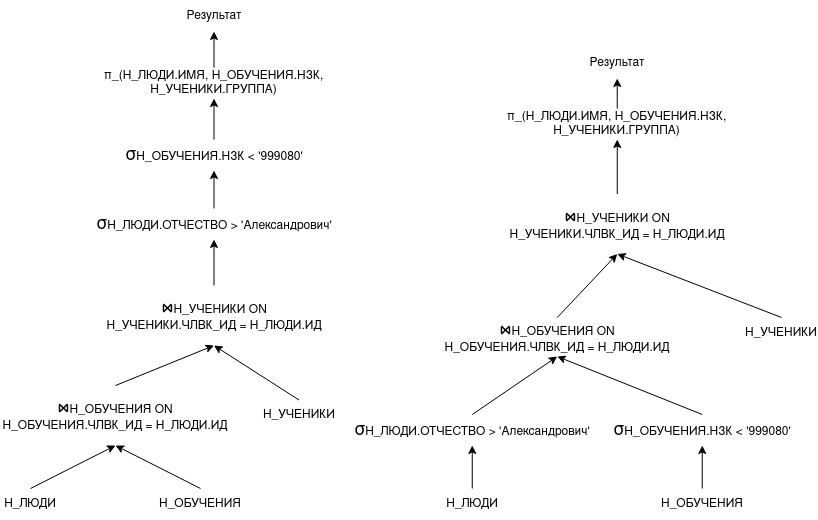

The diagram above was exported from draw.io. Its source (the exported page's mxGraphModel, read from the mxfile embedded in the PNG):
<mxGraphModel dx="1317" dy="583" grid="1" gridSize="10" guides="1" tooltips="1" connect="1" arrows="1" fold="1" page="1" pageScale="1" pageWidth="850" pageHeight="1100" math="0" shadow="0">
  <root>
    <mxCell id="0" />
    <mxCell id="1" parent="0" />
    <mxCell id="m6OPP8jlobxMI2y-k1QJ-1" value="Н_ЛЮДИ" style="text;html=1;strokeColor=none;fillColor=none;align=center;verticalAlign=middle;whiteSpace=wrap;rounded=0;" parent="1" vertex="1">
      <mxGeometry x="9" y="501" width="60" height="31" as="geometry" />
    </mxCell>
    <mxCell id="m6OPP8jlobxMI2y-k1QJ-2" value="Н_ОБУЧЕНИЯ" style="text;html=1;strokeColor=none;fillColor=none;align=center;verticalAlign=middle;whiteSpace=wrap;rounded=0;" parent="1" vertex="1">
      <mxGeometry x="179" y="501" width="60" height="31" as="geometry" />
    </mxCell>
    <mxCell id="m6OPP8jlobxMI2y-k1QJ-4" value="" style="endArrow=classic;html=1;rounded=0;exitX=0.5;exitY=0;exitDx=0;exitDy=0;entryX=0.5;entryY=1;entryDx=0;entryDy=0;" parent="1" source="m6OPP8jlobxMI2y-k1QJ-1" target="m6OPP8jlobxMI2y-k1QJ-7" edge="1">
      <mxGeometry width="50" height="50" relative="1" as="geometry">
        <mxPoint x="239" y="401" as="sourcePoint" />
        <mxPoint x="127" y="462.0000000000001" as="targetPoint" />
      </mxGeometry>
    </mxCell>
    <mxCell id="m6OPP8jlobxMI2y-k1QJ-6" value="" style="endArrow=classic;html=1;rounded=0;exitX=0.5;exitY=0;exitDx=0;exitDy=0;entryX=0.5;entryY=1;entryDx=0;entryDy=0;" parent="1" source="m6OPP8jlobxMI2y-k1QJ-2" target="m6OPP8jlobxMI2y-k1QJ-7" edge="1">
      <mxGeometry width="50" height="50" relative="1" as="geometry">
        <mxPoint x="189" y="401" as="sourcePoint" />
        <mxPoint x="127" y="462.0000000000001" as="targetPoint" />
      </mxGeometry>
    </mxCell>
    <mxCell id="m6OPP8jlobxMI2y-k1QJ-7" value="&lt;font style=&quot;font-size: 18px;&quot;&gt;⋈&lt;/font&gt;Н_ОБУЧЕНИЯ ON Н_ОБУЧЕНИЯ.ЧЛВК_ИД = Н_ЛЮДИ.ИД" style="text;html=1;strokeColor=none;fillColor=none;align=center;verticalAlign=middle;whiteSpace=wrap;rounded=0;" parent="1" vertex="1">
      <mxGeometry x="9" y="398" width="230" height="60" as="geometry" />
    </mxCell>
    <mxCell id="m6OPP8jlobxMI2y-k1QJ-9" value="&lt;font style=&quot;font-size: 18px;&quot;&gt;σ&lt;/font&gt;Н_ЛЮДИ.ОТЧЕСТВО &amp;gt; 'Александрович'" style="text;html=1;strokeColor=none;fillColor=none;align=center;verticalAlign=middle;whiteSpace=wrap;rounded=0;" parent="1" vertex="1">
      <mxGeometry x="101.75" y="221" width="241.5" height="31" as="geometry" />
    </mxCell>
    <mxCell id="m6OPP8jlobxMI2y-k1QJ-10" value="&lt;font style=&quot;font-size: 18px;&quot;&gt;σ&lt;/font&gt;Н_ОБУЧЕНИЯ.НЗК &amp;lt; '999080'" style="text;html=1;strokeColor=none;fillColor=none;align=center;verticalAlign=middle;whiteSpace=wrap;rounded=0;" parent="1" vertex="1">
      <mxGeometry x="131.75" y="152" width="181.5" height="31" as="geometry" />
    </mxCell>
    <mxCell id="m6OPP8jlobxMI2y-k1QJ-11" value="" style="endArrow=classic;html=1;rounded=0;entryX=0.5;entryY=1;entryDx=0;entryDy=0;exitX=0.5;exitY=0;exitDx=0;exitDy=0;" parent="1" source="m6OPP8jlobxMI2y-k1QJ-7" target="m6OPP8jlobxMI2y-k1QJ-37" edge="1">
      <mxGeometry width="50" height="50" relative="1" as="geometry">
        <mxPoint x="99" y="378" as="sourcePoint" />
        <mxPoint x="229" y="322.0000000000001" as="targetPoint" />
      </mxGeometry>
    </mxCell>
    <mxCell id="m6OPP8jlobxMI2y-k1QJ-12" value="" style="endArrow=classic;html=1;rounded=0;exitX=0.5;exitY=0;exitDx=0;exitDy=0;entryX=0.5;entryY=1;entryDx=0;entryDy=0;" parent="1" source="m6OPP8jlobxMI2y-k1QJ-37" target="m6OPP8jlobxMI2y-k1QJ-9" edge="1">
      <mxGeometry width="50" height="50" relative="1" as="geometry">
        <mxPoint x="229" y="291" as="sourcePoint" />
        <mxPoint x="164" y="331" as="targetPoint" />
      </mxGeometry>
    </mxCell>
    <mxCell id="m6OPP8jlobxMI2y-k1QJ-13" value="" style="endArrow=classic;html=1;rounded=0;exitX=0.5;exitY=0;exitDx=0;exitDy=0;entryX=0.5;entryY=1;entryDx=0;entryDy=0;" parent="1" source="m6OPP8jlobxMI2y-k1QJ-9" target="m6OPP8jlobxMI2y-k1QJ-10" edge="1">
      <mxGeometry width="50" height="50" relative="1" as="geometry">
        <mxPoint x="164" y="301" as="sourcePoint" />
        <mxPoint x="164" y="261" as="targetPoint" />
      </mxGeometry>
    </mxCell>
    <mxCell id="m6OPP8jlobxMI2y-k1QJ-14" value="Результат" style="text;html=1;strokeColor=none;fillColor=none;align=center;verticalAlign=middle;whiteSpace=wrap;rounded=0;" parent="1" vertex="1">
      <mxGeometry x="192.5" y="13" width="60" height="31" as="geometry" />
    </mxCell>
    <mxCell id="m6OPP8jlobxMI2y-k1QJ-15" value="" style="endArrow=classic;html=1;rounded=0;exitX=0.5;exitY=0;exitDx=0;exitDy=0;entryX=0.5;entryY=1;entryDx=0;entryDy=0;" parent="1" source="m6OPP8jlobxMI2y-k1QJ-10" target="lh5B-mBKNamE_A2fynEn-2" edge="1">
      <mxGeometry width="50" height="50" relative="1" as="geometry">
        <mxPoint x="154" y="152" as="sourcePoint" />
        <mxPoint x="222.5" y="114" as="targetPoint" />
      </mxGeometry>
    </mxCell>
    <mxCell id="m6OPP8jlobxMI2y-k1QJ-35" value="Н_УЧЕНИКИ" style="text;html=1;strokeColor=none;fillColor=none;align=center;verticalAlign=middle;whiteSpace=wrap;rounded=0;" parent="1" vertex="1">
      <mxGeometry x="277.5" y="412.5" width="60" height="31" as="geometry" />
    </mxCell>
    <mxCell id="m6OPP8jlobxMI2y-k1QJ-37" value="&lt;font style=&quot;font-size: 18px;&quot;&gt;⋈&lt;/font&gt;Н_УЧЕНИКИ ON &lt;font style=&quot;font-size: 18px;&quot;&gt;&lt;/font&gt;Н_УЧЕНИКИ.ЧЛВК_ИД = Н_ЛЮДИ.ИД" style="text;html=1;strokeColor=none;fillColor=none;align=center;verticalAlign=middle;whiteSpace=wrap;rounded=0;" parent="1" vertex="1">
      <mxGeometry x="107.5" y="298" width="230" height="60" as="geometry" />
    </mxCell>
    <mxCell id="m6OPP8jlobxMI2y-k1QJ-38" value="" style="endArrow=classic;html=1;rounded=0;entryX=0.5;entryY=1;entryDx=0;entryDy=0;exitX=0.5;exitY=0;exitDx=0;exitDy=0;" parent="1" source="m6OPP8jlobxMI2y-k1QJ-35" target="m6OPP8jlobxMI2y-k1QJ-37" edge="1">
      <mxGeometry width="50" height="50" relative="1" as="geometry">
        <mxPoint x="329" y="468" as="sourcePoint" />
        <mxPoint x="619" y="408" as="targetPoint" />
      </mxGeometry>
    </mxCell>
    <mxCell id="m6OPP8jlobxMI2y-k1QJ-39" value="Н_ЛЮДИ" style="text;html=1;strokeColor=none;fillColor=none;align=center;verticalAlign=middle;whiteSpace=wrap;rounded=0;" parent="1" vertex="1">
      <mxGeometry x="450.75" y="501" width="60" height="31" as="geometry" />
    </mxCell>
    <mxCell id="m6OPP8jlobxMI2y-k1QJ-40" value="Н_ОБУЧЕНИЯ" style="text;html=1;strokeColor=none;fillColor=none;align=center;verticalAlign=middle;whiteSpace=wrap;rounded=0;" parent="1" vertex="1">
      <mxGeometry x="680.75" y="501" width="60" height="31" as="geometry" />
    </mxCell>
    <mxCell id="m6OPP8jlobxMI2y-k1QJ-41" value="" style="endArrow=classic;html=1;rounded=0;exitX=0.5;exitY=0;exitDx=0;exitDy=0;entryX=0.5;entryY=1;entryDx=0;entryDy=0;" parent="1" source="m6OPP8jlobxMI2y-k1QJ-39" target="m6OPP8jlobxMI2y-k1QJ-44" edge="1">
      <mxGeometry width="50" height="50" relative="1" as="geometry">
        <mxPoint x="590" y="401" as="sourcePoint" />
        <mxPoint x="420" y="400" as="targetPoint" />
      </mxGeometry>
    </mxCell>
    <mxCell id="m6OPP8jlobxMI2y-k1QJ-42" value="" style="endArrow=classic;html=1;rounded=0;exitX=0.5;exitY=0;exitDx=0;exitDy=0;entryX=0.5;entryY=1;entryDx=0;entryDy=0;" parent="1" source="m6OPP8jlobxMI2y-k1QJ-40" target="m6OPP8jlobxMI2y-k1QJ-45" edge="1">
      <mxGeometry width="50" height="50" relative="1" as="geometry">
        <mxPoint x="540" y="401" as="sourcePoint" />
        <mxPoint x="650" y="410" as="targetPoint" />
      </mxGeometry>
    </mxCell>
    <mxCell id="m6OPP8jlobxMI2y-k1QJ-43" value="&lt;font style=&quot;font-size: 18px;&quot;&gt;⋈&lt;/font&gt;Н_ОБУЧЕНИЯ ON Н_ОБУЧЕНИЯ.ЧЛВК_ИД = Н_ЛЮДИ.ИД" style="text;html=1;strokeColor=none;fillColor=none;align=center;verticalAlign=middle;whiteSpace=wrap;rounded=0;" parent="1" vertex="1">
      <mxGeometry x="450.75" y="330" width="230" height="39" as="geometry" />
    </mxCell>
    <mxCell id="m6OPP8jlobxMI2y-k1QJ-44" value="&lt;font style=&quot;font-size: 18px;&quot;&gt;σ&lt;/font&gt;Н_ЛЮДИ.ОТЧЕСТВО &amp;gt; 'Александрович'" style="text;html=1;strokeColor=none;fillColor=none;align=center;verticalAlign=middle;whiteSpace=wrap;rounded=0;" parent="1" vertex="1">
      <mxGeometry x="360" y="427" width="241.5" height="31" as="geometry" />
    </mxCell>
    <mxCell id="m6OPP8jlobxMI2y-k1QJ-45" value="&lt;font style=&quot;font-size: 18px;&quot;&gt;σ&lt;/font&gt;Н_ОБУЧЕНИЯ.НЗК &amp;lt; '999080'" style="text;html=1;strokeColor=none;fillColor=none;align=center;verticalAlign=middle;whiteSpace=wrap;rounded=0;" parent="1" vertex="1">
      <mxGeometry x="620" y="427" width="181.5" height="31" as="geometry" />
    </mxCell>
    <mxCell id="m6OPP8jlobxMI2y-k1QJ-46" value="" style="endArrow=classic;html=1;rounded=0;entryX=0.5;entryY=1;entryDx=0;entryDy=0;exitX=0.5;exitY=0;exitDx=0;exitDy=0;" parent="1" source="m6OPP8jlobxMI2y-k1QJ-43" target="m6OPP8jlobxMI2y-k1QJ-52" edge="1">
      <mxGeometry width="50" height="50" relative="1" as="geometry">
        <mxPoint x="450" y="378" as="sourcePoint" />
        <mxPoint x="580" y="322.0000000000001" as="targetPoint" />
      </mxGeometry>
    </mxCell>
    <mxCell id="m6OPP8jlobxMI2y-k1QJ-49" value="Результат" style="text;html=1;strokeColor=none;fillColor=none;align=center;verticalAlign=middle;whiteSpace=wrap;rounded=0;" parent="1" vertex="1">
      <mxGeometry x="595.75" y="60" width="60" height="31" as="geometry" />
    </mxCell>
    <mxCell id="m6OPP8jlobxMI2y-k1QJ-51" value="Н_УЧЕНИКИ" style="text;html=1;strokeColor=none;fillColor=none;align=center;verticalAlign=middle;whiteSpace=wrap;rounded=0;" parent="1" vertex="1">
      <mxGeometry x="760" y="330" width="60" height="31" as="geometry" />
    </mxCell>
    <mxCell id="m6OPP8jlobxMI2y-k1QJ-52" value="&lt;font style=&quot;font-size: 18px;&quot;&gt;⋈&lt;/font&gt;Н_УЧЕНИКИ ON &lt;font style=&quot;font-size: 18px;&quot;&gt;&lt;/font&gt;Н_УЧЕНИКИ.ЧЛВК_ИД = Н_ЛЮДИ.ИД" style="text;html=1;strokeColor=none;fillColor=none;align=center;verticalAlign=middle;whiteSpace=wrap;rounded=0;" parent="1" vertex="1">
      <mxGeometry x="510.75" y="206.5" width="230" height="60" as="geometry" />
    </mxCell>
    <mxCell id="m6OPP8jlobxMI2y-k1QJ-53" value="" style="endArrow=classic;html=1;rounded=0;entryX=0.5;entryY=1;entryDx=0;entryDy=0;exitX=0.5;exitY=0;exitDx=0;exitDy=0;" parent="1" source="m6OPP8jlobxMI2y-k1QJ-51" target="m6OPP8jlobxMI2y-k1QJ-52" edge="1">
      <mxGeometry width="50" height="50" relative="1" as="geometry">
        <mxPoint x="680" y="468" as="sourcePoint" />
        <mxPoint x="970" y="408" as="targetPoint" />
      </mxGeometry>
    </mxCell>
    <mxCell id="m6OPP8jlobxMI2y-k1QJ-55" value="" style="endArrow=classic;html=1;rounded=0;exitX=0.5;exitY=0;exitDx=0;exitDy=0;entryX=0.5;entryY=1;entryDx=0;entryDy=0;" parent="1" source="m6OPP8jlobxMI2y-k1QJ-45" target="m6OPP8jlobxMI2y-k1QJ-43" edge="1">
      <mxGeometry width="50" height="50" relative="1" as="geometry">
        <mxPoint x="609.31" y="510" as="sourcePoint" />
        <mxPoint x="609.31" y="398" as="targetPoint" />
      </mxGeometry>
    </mxCell>
    <mxCell id="m6OPP8jlobxMI2y-k1QJ-56" value="" style="endArrow=classic;html=1;rounded=0;exitX=0.5;exitY=0;exitDx=0;exitDy=0;entryX=0.5;entryY=1;entryDx=0;entryDy=0;" parent="1" source="m6OPP8jlobxMI2y-k1QJ-44" target="m6OPP8jlobxMI2y-k1QJ-43" edge="1">
      <mxGeometry width="50" height="50" relative="1" as="geometry">
        <mxPoint x="721" y="368" as="sourcePoint" />
        <mxPoint x="460" y="330" as="targetPoint" />
      </mxGeometry>
    </mxCell>
    <mxCell id="m6OPP8jlobxMI2y-k1QJ-57" value="" style="endArrow=classic;html=1;rounded=0;entryX=0.5;entryY=1;entryDx=0;entryDy=0;exitX=0.5;exitY=0;exitDx=0;exitDy=0;" parent="1" source="m6OPP8jlobxMI2y-k1QJ-52" target="lh5B-mBKNamE_A2fynEn-1" edge="1">
      <mxGeometry width="50" height="50" relative="1" as="geometry">
        <mxPoint x="650" y="240" as="sourcePoint" />
        <mxPoint x="625.75" y="161" as="targetPoint" />
      </mxGeometry>
    </mxCell>
    <mxCell id="lh5B-mBKNamE_A2fynEn-1" value="π_(Н_ЛЮДИ.ИМЯ, Н_ОБУЧЕНИЯ.НЗК, Н_УЧЕНИКИ.ГРУППА)" style="text;html=1;strokeColor=none;fillColor=none;align=center;verticalAlign=middle;whiteSpace=wrap;rounded=0;" vertex="1" parent="1">
      <mxGeometry x="485.37" y="121" width="280.75" height="31" as="geometry" />
    </mxCell>
    <mxCell id="lh5B-mBKNamE_A2fynEn-2" value="π_(Н_ЛЮДИ.ИМЯ, Н_ОБУЧЕНИЯ.НЗК, Н_УЧЕНИКИ.ГРУППА)" style="text;html=1;strokeColor=none;fillColor=none;align=center;verticalAlign=middle;whiteSpace=wrap;rounded=0;" vertex="1" parent="1">
      <mxGeometry x="82.13" y="80" width="280.75" height="31" as="geometry" />
    </mxCell>
    <mxCell id="lh5B-mBKNamE_A2fynEn-4" value="" style="endArrow=classic;html=1;rounded=0;exitX=0.5;exitY=0;exitDx=0;exitDy=0;entryX=0.5;entryY=1;entryDx=0;entryDy=0;" edge="1" parent="1" source="lh5B-mBKNamE_A2fynEn-2" target="m6OPP8jlobxMI2y-k1QJ-14">
      <mxGeometry width="50" height="50" relative="1" as="geometry">
        <mxPoint x="233" y="162" as="sourcePoint" />
        <mxPoint x="233" y="121" as="targetPoint" />
      </mxGeometry>
    </mxCell>
    <mxCell id="lh5B-mBKNamE_A2fynEn-5" value="" style="endArrow=classic;html=1;rounded=0;entryX=0.5;entryY=1;entryDx=0;entryDy=0;exitX=0.5;exitY=0;exitDx=0;exitDy=0;" edge="1" parent="1" source="lh5B-mBKNamE_A2fynEn-1" target="m6OPP8jlobxMI2y-k1QJ-49">
      <mxGeometry width="50" height="50" relative="1" as="geometry">
        <mxPoint x="636" y="217" as="sourcePoint" />
        <mxPoint x="610" y="152" as="targetPoint" />
      </mxGeometry>
    </mxCell>
  </root>
</mxGraphModel>